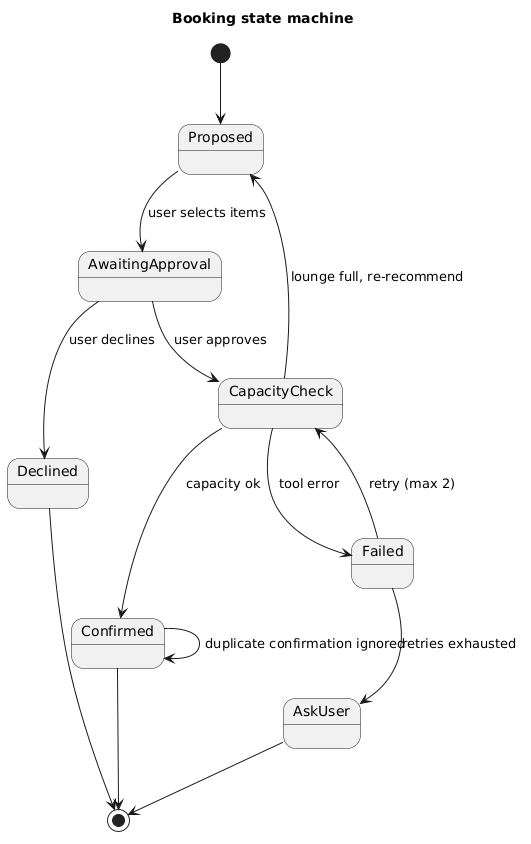

The diagram above was rendered by PlantUML. Its source (embedded in the PNG):
@startuml
title Booking state machine
skinparam shadowing false

[*] --> Proposed
Proposed --> AwaitingApproval : user selects items
AwaitingApproval --> Declined : user declines
AwaitingApproval --> CapacityCheck : user approves
CapacityCheck --> Confirmed : capacity ok
CapacityCheck --> Proposed : lounge full, re-recommend
CapacityCheck --> Failed : tool error
Failed --> CapacityCheck : retry (max 2)
Failed --> AskUser : retries exhausted
Confirmed --> Confirmed : duplicate confirmation ignored
Declined --> [*]
Confirmed --> [*]
AskUser --> [*]
@enduml